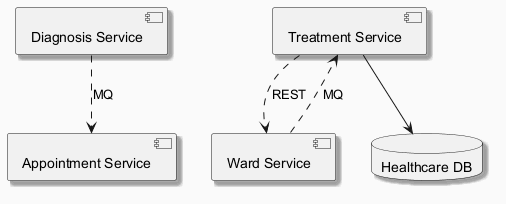

The diagram above was rendered by PlantUML. Its source (embedded in the PNG):
@startuml
skinparam backgroundColor #FAFAFA
skinparam classBackgroundColor #FFF3E0
skinparam classBorderColor #E65100
skinparam shadowing true
component "Diagnosis Service" as C_DiagnosisService
component "Treatment Service" as C_TreatmentService
component "Appointment Service" as C_AppointmentService
component "Ward Service" as C_WardService
database "Healthcare DB" as DB_healthcare
C_TreatmentService --> DB_healthcare
C_DiagnosisService ..> C_AppointmentService : MQ
C_TreatmentService ..> C_WardService : REST
C_WardService ..> C_TreatmentService : MQ
@enduml